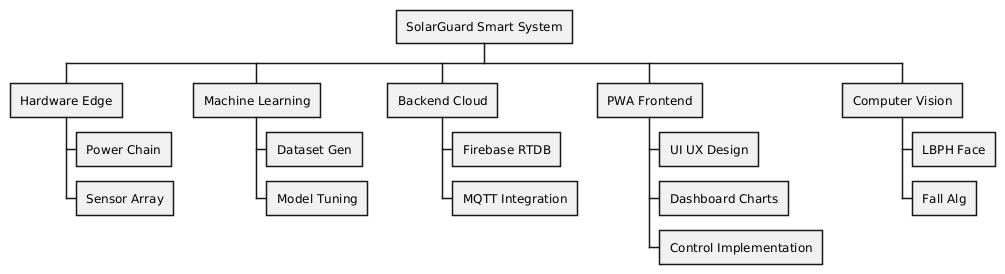

The diagram above was rendered by PlantUML. Its source (embedded in the PNG):
@startwbs
* SolarGuard Smart System
** Hardware Edge
*** Power Chain
*** Sensor Array
** Machine Learning
*** Dataset Gen
*** Model Tuning
** Backend Cloud
*** Firebase RTDB
*** MQTT Integration
** PWA Frontend
*** UI UX Design
*** Dashboard Charts
*** Control Implementation
** Computer Vision
*** LBPH Face
*** Fall Alg
@endwbs